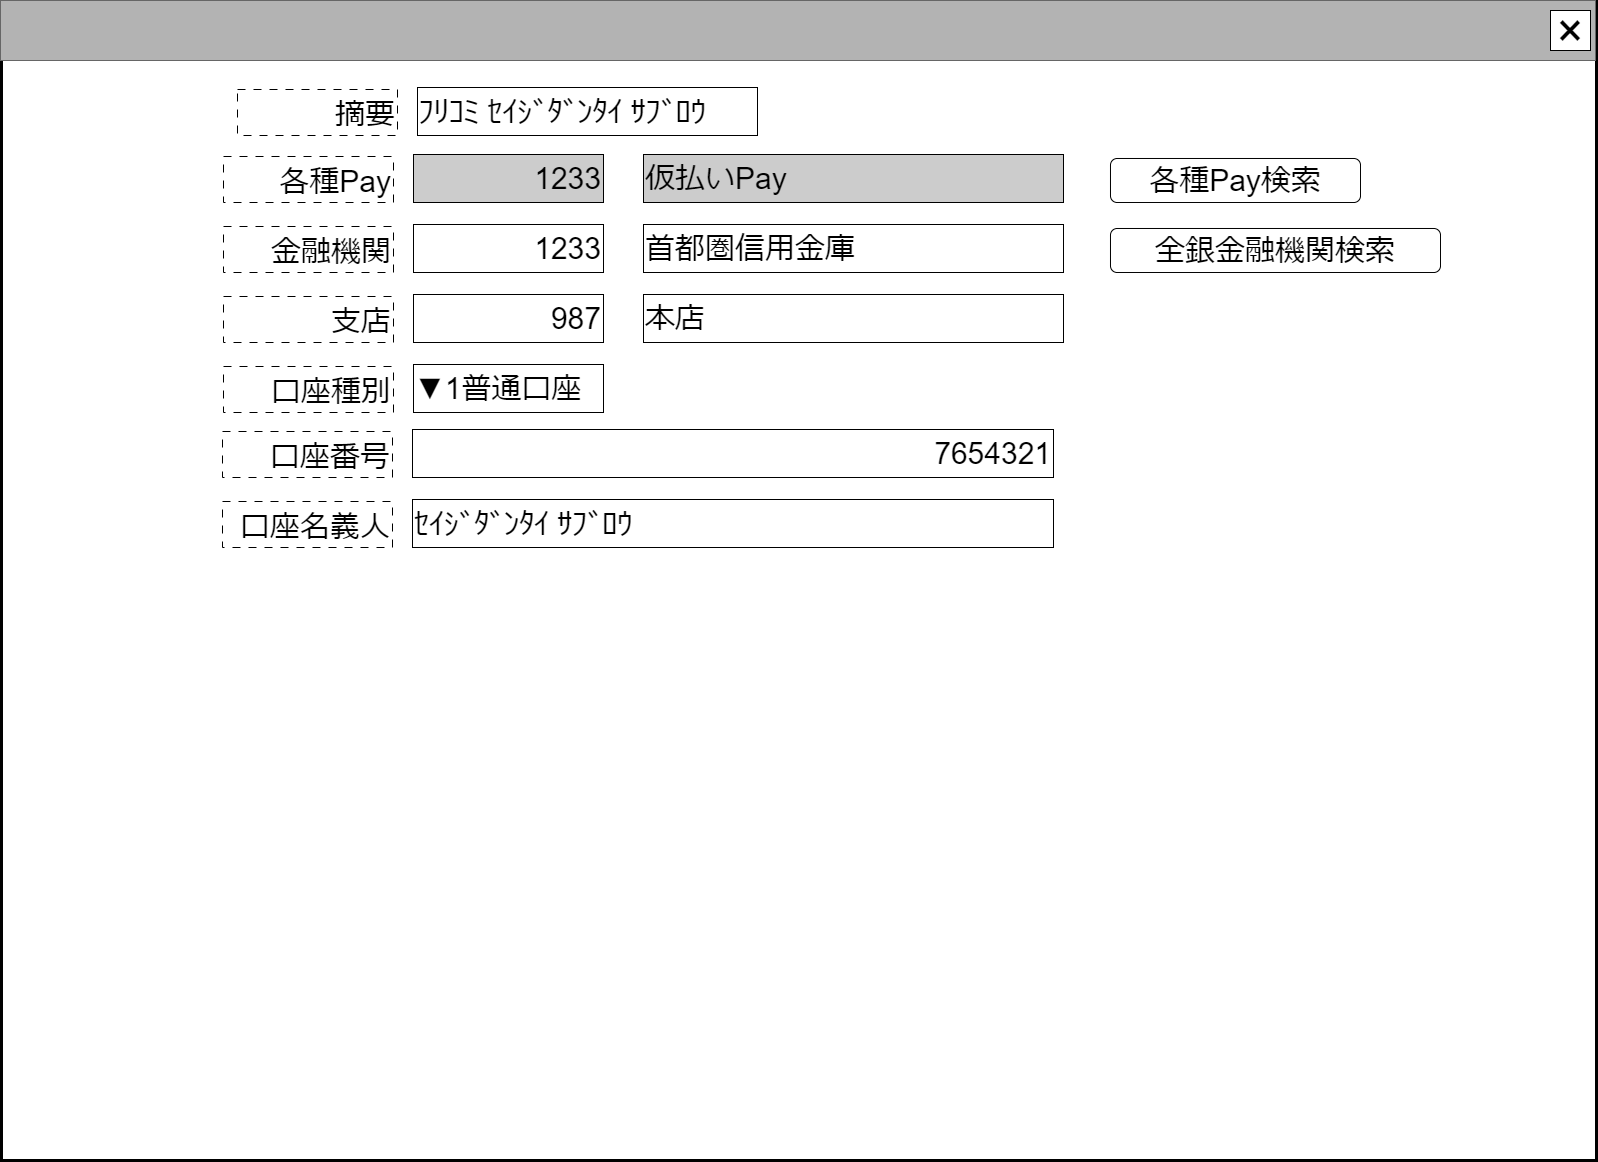

The diagram above was exported from draw.io. Its source (the exported page's mxGraphModel, read from the mxfile embedded in the PNG):
<mxGraphModel dx="866" dy="518" grid="1" gridSize="10" guides="1" tooltips="1" connect="1" arrows="1" fold="1" page="1" pageScale="1" pageWidth="1600" pageHeight="1200" math="0" shadow="0">
  <root>
    <mxCell id="0" />
    <mxCell id="cFaB45KztUIKXS-_cTrr-9" value="ウインドウ" style="locked=1;" parent="0" />
    <mxCell id="cFaB45KztUIKXS-_cTrr-10" value="" style="rounded=0;whiteSpace=wrap;html=1;strokeWidth=3;" parent="cFaB45KztUIKXS-_cTrr-9" vertex="1">
      <mxGeometry x="1" y="1" width="1595" height="1159" as="geometry" />
    </mxCell>
    <mxCell id="cFaB45KztUIKXS-_cTrr-11" value="" style="rounded=0;whiteSpace=wrap;html=1;fillColor=#B3B3B3;fontColor=#333333;strokeColor=#666666;" parent="cFaB45KztUIKXS-_cTrr-9" vertex="1">
      <mxGeometry width="1595" height="60" as="geometry" />
    </mxCell>
    <mxCell id="cFaB45KztUIKXS-_cTrr-12" value="&lt;font style=&quot;font-size: 48px;&quot;&gt;×&lt;/font&gt;" style="rounded=0;whiteSpace=wrap;html=1;" parent="cFaB45KztUIKXS-_cTrr-9" vertex="1">
      <mxGeometry x="1550" y="10" width="40" height="40" as="geometry" />
    </mxCell>
    <mxCell id="cFaB45KztUIKXS-_cTrr-14" value="名称未設定レイヤ" style="" parent="0" />
    <mxCell id="kMiXoxbS_A_sSDOUyn5A-3" value="&lt;span style=&quot;font-size: 30px;&quot;&gt;各種Pay&lt;/span&gt;" style="rounded=0;whiteSpace=wrap;html=1;align=right;dashed=1;dashPattern=8 8;verticalAlign=bottom;" parent="cFaB45KztUIKXS-_cTrr-14" vertex="1">
      <mxGeometry x="223" y="156" width="170" height="46" as="geometry" />
    </mxCell>
    <mxCell id="kMiXoxbS_A_sSDOUyn5A-4" value="&lt;span style=&quot;font-size: 30px;&quot;&gt;1233&lt;/span&gt;" style="rounded=0;whiteSpace=wrap;html=1;align=right;fillColor=#CCCCCC;" parent="cFaB45KztUIKXS-_cTrr-14" vertex="1">
      <mxGeometry x="413" y="154" width="190" height="48" as="geometry" />
    </mxCell>
    <mxCell id="kMiXoxbS_A_sSDOUyn5A-5" value="&lt;span style=&quot;font-size: 30px;&quot;&gt;仮払いPay&lt;/span&gt;" style="rounded=0;whiteSpace=wrap;html=1;align=left;fillColor=#CCCCCC;" parent="cFaB45KztUIKXS-_cTrr-14" vertex="1">
      <mxGeometry x="643" y="154" width="420" height="48" as="geometry" />
    </mxCell>
    <mxCell id="kMiXoxbS_A_sSDOUyn5A-6" value="&lt;span style=&quot;font-size: 30px;&quot;&gt;摘要&lt;/span&gt;" style="rounded=0;whiteSpace=wrap;html=1;align=right;dashed=1;dashPattern=8 8;verticalAlign=bottom;" parent="cFaB45KztUIKXS-_cTrr-14" vertex="1">
      <mxGeometry x="237" y="89" width="160" height="46" as="geometry" />
    </mxCell>
    <mxCell id="kMiXoxbS_A_sSDOUyn5A-7" value="&lt;span style=&quot;font-size: 30px;&quot;&gt;ﾌﾘｺﾐ ｾｲｼﾞﾀﾞﾝﾀｲ ｻﾌﾞﾛｳ&lt;/span&gt;" style="rounded=0;whiteSpace=wrap;html=1;align=left;" parent="cFaB45KztUIKXS-_cTrr-14" vertex="1">
      <mxGeometry x="417" y="87" width="340" height="48" as="geometry" />
    </mxCell>
    <mxCell id="kMiXoxbS_A_sSDOUyn5A-8" value="&lt;span style=&quot;font-size: 30px;&quot;&gt;金融機関&lt;/span&gt;" style="rounded=0;whiteSpace=wrap;html=1;align=right;dashed=1;dashPattern=8 8;verticalAlign=bottom;" parent="cFaB45KztUIKXS-_cTrr-14" vertex="1">
      <mxGeometry x="223" y="226" width="170" height="46" as="geometry" />
    </mxCell>
    <mxCell id="kMiXoxbS_A_sSDOUyn5A-9" value="&lt;span style=&quot;font-size: 30px;&quot;&gt;1233&lt;/span&gt;" style="rounded=0;whiteSpace=wrap;html=1;align=right;" parent="cFaB45KztUIKXS-_cTrr-14" vertex="1">
      <mxGeometry x="413" y="224" width="190" height="48" as="geometry" />
    </mxCell>
    <mxCell id="kMiXoxbS_A_sSDOUyn5A-10" value="&lt;span style=&quot;font-size: 30px;&quot;&gt;首都圏信用金庫&lt;/span&gt;" style="rounded=0;whiteSpace=wrap;html=1;align=left;" parent="cFaB45KztUIKXS-_cTrr-14" vertex="1">
      <mxGeometry x="643" y="224" width="420" height="48" as="geometry" />
    </mxCell>
    <mxCell id="kMiXoxbS_A_sSDOUyn5A-11" value="&lt;span style=&quot;font-size: 30px;&quot;&gt;支店&lt;/span&gt;" style="rounded=0;whiteSpace=wrap;html=1;align=right;dashed=1;dashPattern=8 8;verticalAlign=bottom;" parent="cFaB45KztUIKXS-_cTrr-14" vertex="1">
      <mxGeometry x="223" y="296" width="170" height="46" as="geometry" />
    </mxCell>
    <mxCell id="kMiXoxbS_A_sSDOUyn5A-12" value="&lt;span style=&quot;font-size: 30px;&quot;&gt;987&lt;/span&gt;" style="rounded=0;whiteSpace=wrap;html=1;align=right;" parent="cFaB45KztUIKXS-_cTrr-14" vertex="1">
      <mxGeometry x="413" y="294" width="190" height="48" as="geometry" />
    </mxCell>
    <mxCell id="kMiXoxbS_A_sSDOUyn5A-13" value="&lt;span style=&quot;font-size: 30px;&quot;&gt;本店&lt;/span&gt;" style="rounded=0;whiteSpace=wrap;html=1;align=left;" parent="cFaB45KztUIKXS-_cTrr-14" vertex="1">
      <mxGeometry x="643" y="294" width="420" height="48" as="geometry" />
    </mxCell>
    <mxCell id="kMiXoxbS_A_sSDOUyn5A-14" value="&lt;span style=&quot;font-size: 30px;&quot;&gt;口座種別&lt;/span&gt;" style="rounded=0;whiteSpace=wrap;html=1;align=right;dashed=1;dashPattern=8 8;verticalAlign=bottom;" parent="cFaB45KztUIKXS-_cTrr-14" vertex="1">
      <mxGeometry x="223" y="366" width="170" height="46" as="geometry" />
    </mxCell>
    <mxCell id="kMiXoxbS_A_sSDOUyn5A-15" value="&lt;span style=&quot;font-size: 30px;&quot;&gt;▼1普通口座&lt;/span&gt;" style="rounded=0;whiteSpace=wrap;html=1;align=left;" parent="cFaB45KztUIKXS-_cTrr-14" vertex="1">
      <mxGeometry x="413" y="364" width="190" height="48" as="geometry" />
    </mxCell>
    <mxCell id="kMiXoxbS_A_sSDOUyn5A-16" value="&lt;span style=&quot;font-size: 30px;&quot;&gt;口座番号&lt;/span&gt;" style="rounded=0;whiteSpace=wrap;html=1;align=right;dashed=1;dashPattern=8 8;verticalAlign=bottom;" parent="cFaB45KztUIKXS-_cTrr-14" vertex="1">
      <mxGeometry x="222" y="431" width="170" height="46" as="geometry" />
    </mxCell>
    <mxCell id="kMiXoxbS_A_sSDOUyn5A-17" value="&lt;span style=&quot;font-size: 30px;&quot;&gt;7654321&lt;/span&gt;" style="rounded=0;whiteSpace=wrap;html=1;align=right;" parent="cFaB45KztUIKXS-_cTrr-14" vertex="1">
      <mxGeometry x="412" y="429" width="641" height="48" as="geometry" />
    </mxCell>
    <mxCell id="kMiXoxbS_A_sSDOUyn5A-18" value="&lt;span style=&quot;font-size: 30px;&quot;&gt;口座名義人&lt;/span&gt;" style="rounded=0;whiteSpace=wrap;html=1;align=right;dashed=1;dashPattern=8 8;verticalAlign=bottom;" parent="cFaB45KztUIKXS-_cTrr-14" vertex="1">
      <mxGeometry x="222" y="501" width="170" height="46" as="geometry" />
    </mxCell>
    <mxCell id="kMiXoxbS_A_sSDOUyn5A-19" value="&lt;span style=&quot;font-size: 30px;&quot;&gt;ｾｲｼﾞﾀﾞﾝﾀｲ ｻﾌﾞﾛｳ&lt;/span&gt;" style="rounded=0;whiteSpace=wrap;html=1;align=left;" parent="cFaB45KztUIKXS-_cTrr-14" vertex="1">
      <mxGeometry x="412" y="499" width="641" height="48" as="geometry" />
    </mxCell>
    <mxCell id="6I91ib_1TXN0fq9ziBc1-0" value="&lt;span style=&quot;font-size: 30px; text-align: left;&quot;&gt;各種Pay検索&lt;/span&gt;" style="rounded=1;whiteSpace=wrap;html=1;" vertex="1" parent="cFaB45KztUIKXS-_cTrr-14">
      <mxGeometry x="1110" y="158" width="250" height="44" as="geometry" />
    </mxCell>
    <mxCell id="6I91ib_1TXN0fq9ziBc1-1" value="&lt;span style=&quot;font-size: 30px; text-align: left;&quot;&gt;全銀金融機関検索&lt;/span&gt;" style="rounded=1;whiteSpace=wrap;html=1;" vertex="1" parent="cFaB45KztUIKXS-_cTrr-14">
      <mxGeometry x="1110" y="228" width="330" height="44" as="geometry" />
    </mxCell>
  </root>
</mxGraphModel>